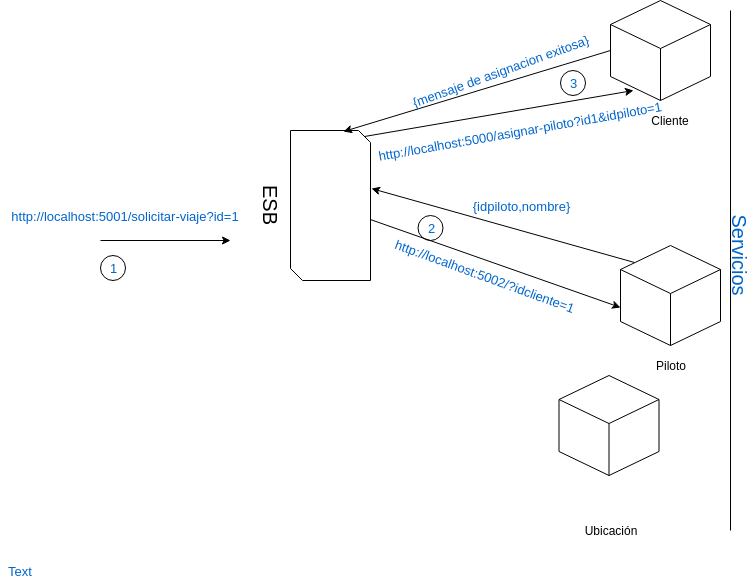

The diagram above was exported from draw.io. Its source (the exported page's mxGraphModel, read from the mxfile embedded in the PNG):
<mxGraphModel dx="942" dy="656" grid="1" gridSize="10" guides="1" tooltips="1" connect="1" arrows="1" fold="1" page="1" pageScale="1" pageWidth="827" pageHeight="1169" math="0" shadow="0">
  <root>
    <mxCell id="0" />
    <mxCell id="1" parent="0" />
    <mxCell id="deXtVTHtD5HUal7jG4lP-6" value="&lt;font style=&quot;font-size: 20px&quot;&gt;ESB&lt;/font&gt;" style="verticalLabelPosition=bottom;verticalAlign=top;html=1;shape=mxgraph.basic.diag_snip_rect;dx=6;rotation=90;" vertex="1" parent="1">
      <mxGeometry x="305" y="195" width="150" height="80" as="geometry" />
    </mxCell>
    <mxCell id="deXtVTHtD5HUal7jG4lP-9" value="" style="whiteSpace=wrap;html=1;shape=mxgraph.basic.isocube;isoAngle=15;" vertex="1" parent="1">
      <mxGeometry x="660" y="30" width="100" height="100" as="geometry" />
    </mxCell>
    <mxCell id="deXtVTHtD5HUal7jG4lP-10" value="Cliente" style="text;html=1;strokeColor=none;fillColor=none;align=center;verticalAlign=middle;whiteSpace=wrap;rounded=0;" vertex="1" parent="1">
      <mxGeometry x="700" y="140" width="40" height="20" as="geometry" />
    </mxCell>
    <mxCell id="deXtVTHtD5HUal7jG4lP-11" value="" style="endArrow=none;html=1;" edge="1" parent="1">
      <mxGeometry width="50" height="50" relative="1" as="geometry">
        <mxPoint x="780" y="560" as="sourcePoint" />
        <mxPoint x="780" y="40" as="targetPoint" />
      </mxGeometry>
    </mxCell>
    <mxCell id="deXtVTHtD5HUal7jG4lP-12" value="Servicios" style="text;html=1;align=center;verticalAlign=middle;whiteSpace=wrap;rounded=0;rotation=90;fontSize=20;fillColor=none;gradientColor=#ffffff;fontColor=#0066CC;" vertex="1" parent="1">
      <mxGeometry x="770" y="275" width="40" height="20" as="geometry" />
    </mxCell>
    <mxCell id="deXtVTHtD5HUal7jG4lP-15" value="" style="whiteSpace=wrap;html=1;shape=mxgraph.basic.isocube;isoAngle=15;" vertex="1" parent="1">
      <mxGeometry x="670" y="275" width="100" height="100" as="geometry" />
    </mxCell>
    <mxCell id="deXtVTHtD5HUal7jG4lP-16" value="Piloto" style="text;html=1;strokeColor=none;fillColor=none;align=center;verticalAlign=middle;whiteSpace=wrap;rounded=0;" vertex="1" parent="1">
      <mxGeometry x="700" y="385" width="40" height="20" as="geometry" />
    </mxCell>
    <mxCell id="deXtVTHtD5HUal7jG4lP-17" value="" style="whiteSpace=wrap;html=1;shape=mxgraph.basic.isocube;isoAngle=15;" vertex="1" parent="1">
      <mxGeometry x="608.5" y="405" width="100" height="100" as="geometry" />
    </mxCell>
    <mxCell id="deXtVTHtD5HUal7jG4lP-18" value="Ubicación" style="text;html=1;strokeColor=none;fillColor=none;align=center;verticalAlign=middle;whiteSpace=wrap;rounded=0;" vertex="1" parent="1">
      <mxGeometry x="640" y="550" width="40" height="20" as="geometry" />
    </mxCell>
    <mxCell id="deXtVTHtD5HUal7jG4lP-19" value="" style="endArrow=classic;html=1;fontSize=20;fontColor=#0066CC;" edge="1" parent="1">
      <mxGeometry width="50" height="50" relative="1" as="geometry">
        <mxPoint x="150" y="270" as="sourcePoint" />
        <mxPoint x="280" y="270" as="targetPoint" />
      </mxGeometry>
    </mxCell>
    <mxCell id="deXtVTHtD5HUal7jG4lP-20" value="http://localhost:5001/solicitar-viaje?id=1" style="text;html=1;strokeColor=none;fillColor=none;align=center;verticalAlign=middle;whiteSpace=wrap;rounded=0;fontSize=13;fontColor=#0066CC;" vertex="1" parent="1">
      <mxGeometry x="50" y="235" width="250" height="20" as="geometry" />
    </mxCell>
    <mxCell id="deXtVTHtD5HUal7jG4lP-21" value="" style="endArrow=classic;html=1;fontSize=13;fontColor=#0066CC;entryX=0;entryY=0.62;entryDx=0;entryDy=0;entryPerimeter=0;" edge="1" parent="1" source="deXtVTHtD5HUal7jG4lP-6" target="deXtVTHtD5HUal7jG4lP-15">
      <mxGeometry width="50" height="50" relative="1" as="geometry">
        <mxPoint x="450" y="295" as="sourcePoint" />
        <mxPoint x="660" y="355" as="targetPoint" />
      </mxGeometry>
    </mxCell>
    <mxCell id="deXtVTHtD5HUal7jG4lP-22" value="1" style="ellipse;whiteSpace=wrap;html=1;aspect=fixed;fillColor=none;gradientColor=#ffffff;fontSize=13;fontColor=#0066CC;" vertex="1" parent="1">
      <mxGeometry x="150" y="285" width="25" height="25" as="geometry" />
    </mxCell>
    <mxCell id="deXtVTHtD5HUal7jG4lP-23" value="http://localhost:5002/?idcliente=1" style="text;html=1;strokeColor=none;fillColor=none;align=center;verticalAlign=middle;whiteSpace=wrap;rounded=0;fontSize=13;fontColor=#0066CC;rotation=20;" vertex="1" parent="1">
      <mxGeometry x="430" y="295" width="210" height="20" as="geometry" />
    </mxCell>
    <mxCell id="deXtVTHtD5HUal7jG4lP-24" value="2" style="ellipse;whiteSpace=wrap;html=1;aspect=fixed;fillColor=none;gradientColor=#ffffff;fontSize=13;fontColor=#0066CC;" vertex="1" parent="1">
      <mxGeometry x="467.5" y="245" width="25" height="25" as="geometry" />
    </mxCell>
    <mxCell id="deXtVTHtD5HUal7jG4lP-25" value="" style="endArrow=classic;html=1;fontSize=13;fontColor=#0066CC;entryX=0.387;entryY=-0.012;entryDx=0;entryDy=0;entryPerimeter=0;exitX=0.14;exitY=0.17;exitDx=0;exitDy=0;exitPerimeter=0;" edge="1" parent="1" source="deXtVTHtD5HUal7jG4lP-15" target="deXtVTHtD5HUal7jG4lP-6">
      <mxGeometry width="50" height="50" relative="1" as="geometry">
        <mxPoint x="540" y="270" as="sourcePoint" />
        <mxPoint x="430" y="220" as="targetPoint" />
      </mxGeometry>
    </mxCell>
    <mxCell id="deXtVTHtD5HUal7jG4lP-26" value="{idpiloto,nombre}" style="text;html=1;strokeColor=none;fillColor=none;align=center;verticalAlign=middle;whiteSpace=wrap;rounded=0;fontSize=13;fontColor=#0066CC;" vertex="1" parent="1">
      <mxGeometry x="550" y="225" width="40" height="20" as="geometry" />
    </mxCell>
    <mxCell id="deXtVTHtD5HUal7jG4lP-27" value="" style="endArrow=classic;html=1;fontSize=13;fontColor=#0066CC;entryX=0.23;entryY=0.9;entryDx=0;entryDy=0;entryPerimeter=0;exitX=0;exitY=0;exitDx=6;exitDy=6;exitPerimeter=0;" edge="1" parent="1" source="deXtVTHtD5HUal7jG4lP-6" target="deXtVTHtD5HUal7jG4lP-9">
      <mxGeometry width="50" height="50" relative="1" as="geometry">
        <mxPoint x="430" y="200" as="sourcePoint" />
        <mxPoint x="480" y="150" as="targetPoint" />
      </mxGeometry>
    </mxCell>
    <mxCell id="deXtVTHtD5HUal7jG4lP-28" value="http://localhost:5000/asignar-piloto?id1&amp;amp;idpiloto=1" style="text;html=1;strokeColor=none;fillColor=none;align=center;verticalAlign=middle;whiteSpace=wrap;rounded=0;fontSize=13;fontColor=#0066CC;rotation=-10;" vertex="1" parent="1">
      <mxGeometry x="410" y="150" width="320" height="20" as="geometry" />
    </mxCell>
    <mxCell id="deXtVTHtD5HUal7jG4lP-29" value="" style="endArrow=classic;html=1;fontSize=13;fontColor=#0066CC;entryX=0.007;entryY=0.338;entryDx=0;entryDy=0;entryPerimeter=0;exitX=0;exitY=0.5;exitDx=0;exitDy=0;exitPerimeter=0;" edge="1" parent="1" source="deXtVTHtD5HUal7jG4lP-9" target="deXtVTHtD5HUal7jG4lP-6">
      <mxGeometry width="50" height="50" relative="1" as="geometry">
        <mxPoint x="480" y="110" as="sourcePoint" />
        <mxPoint x="530" y="60" as="targetPoint" />
      </mxGeometry>
    </mxCell>
    <mxCell id="deXtVTHtD5HUal7jG4lP-30" value="3" style="ellipse;whiteSpace=wrap;html=1;aspect=fixed;fillColor=none;gradientColor=#ffffff;fontSize=13;fontColor=#0066CC;" vertex="1" parent="1">
      <mxGeometry x="610" y="100" width="25" height="25" as="geometry" />
    </mxCell>
    <mxCell id="deXtVTHtD5HUal7jG4lP-31" value="Text" style="text;html=1;strokeColor=none;fillColor=none;align=center;verticalAlign=middle;whiteSpace=wrap;rounded=0;fontSize=13;fontColor=#0066CC;" vertex="1" parent="1">
      <mxGeometry x="50" y="590" width="40" height="20" as="geometry" />
    </mxCell>
    <mxCell id="deXtVTHtD5HUal7jG4lP-32" value="{mensaje de asignacion exitosa}" style="text;html=1;strokeColor=none;fillColor=none;align=center;verticalAlign=middle;whiteSpace=wrap;rounded=0;fontSize=13;fontColor=#0066CC;rotation=-20;" vertex="1" parent="1">
      <mxGeometry x="441.5" y="90" width="217" height="20" as="geometry" />
    </mxCell>
  </root>
</mxGraphModel>